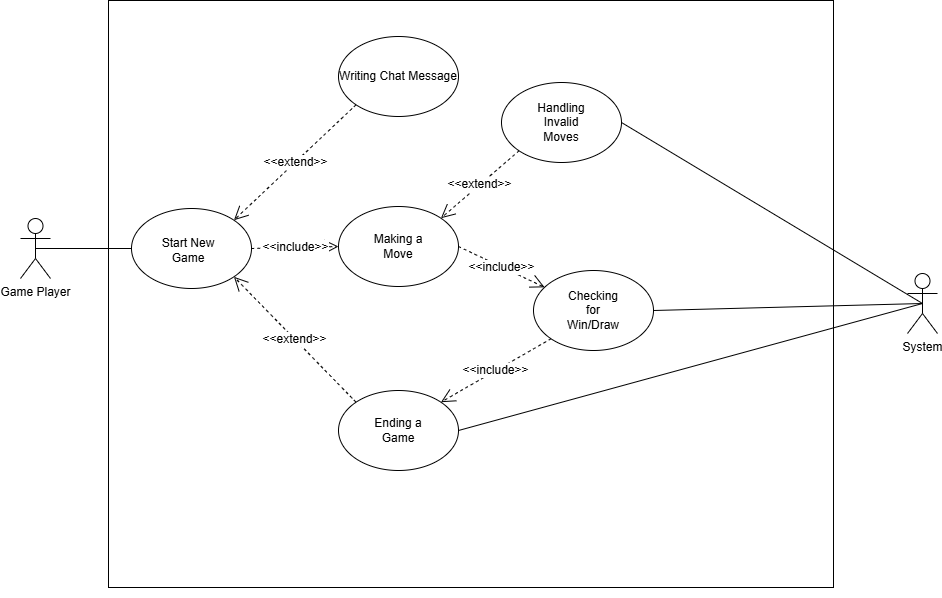

The diagram above was exported from draw.io. Its source (the exported page's mxGraphModel, read from the mxfile embedded in the PNG):
<mxGraphModel dx="1104" dy="1223" grid="0" gridSize="10" guides="1" tooltips="1" connect="1" arrows="1" fold="1" page="0" pageScale="1" pageWidth="850" pageHeight="1100" math="0" shadow="0">
  <root>
    <mxCell id="0" />
    <mxCell id="1" parent="0" />
    <mxCell id="MlcpfNfAQGDg_bqgllKu-8" value="" style="rounded=0;whiteSpace=wrap;html=1;" parent="1" vertex="1">
      <mxGeometry x="-10" y="-3" width="725" height="587" as="geometry" />
    </mxCell>
    <mxCell id="MlcpfNfAQGDg_bqgllKu-9" value="Game Player" style="shape=umlActor;verticalLabelPosition=bottom;verticalAlign=top;html=1;outlineConnect=0;" parent="1" vertex="1">
      <mxGeometry x="-98" y="215" width="30" height="60" as="geometry" />
    </mxCell>
    <mxCell id="MlcpfNfAQGDg_bqgllKu-10" value="" style="endArrow=none;html=1;rounded=0;fontSize=12;startSize=8;endSize=8;curved=1;exitX=0.5;exitY=0.5;exitDx=0;exitDy=0;exitPerimeter=0;entryX=0;entryY=0.5;entryDx=0;entryDy=0;" parent="1" source="MlcpfNfAQGDg_bqgllKu-9" target="MlcpfNfAQGDg_bqgllKu-15" edge="1">
      <mxGeometry width="50" height="50" relative="1" as="geometry">
        <mxPoint x="199" y="343" as="sourcePoint" />
        <mxPoint x="249" y="293" as="targetPoint" />
      </mxGeometry>
    </mxCell>
    <mxCell id="MlcpfNfAQGDg_bqgllKu-19" value="" style="group" parent="1" connectable="0" vertex="1">
      <mxGeometry x="220" y="203" width="120" height="80" as="geometry" />
    </mxCell>
    <mxCell id="MlcpfNfAQGDg_bqgllKu-14" value="" style="ellipse;whiteSpace=wrap;html=1;" parent="MlcpfNfAQGDg_bqgllKu-19" vertex="1">
      <mxGeometry width="120" height="80" as="geometry" />
    </mxCell>
    <mxCell id="MlcpfNfAQGDg_bqgllKu-17" value="Making a Move" style="text;html=1;align=center;verticalAlign=middle;whiteSpace=wrap;rounded=0;" parent="MlcpfNfAQGDg_bqgllKu-19" vertex="1">
      <mxGeometry x="30" y="25" width="60" height="30" as="geometry" />
    </mxCell>
    <mxCell id="MlcpfNfAQGDg_bqgllKu-20" value="" style="group" parent="1" connectable="0" vertex="1">
      <mxGeometry x="13" y="205" width="120" height="80" as="geometry" />
    </mxCell>
    <mxCell id="MlcpfNfAQGDg_bqgllKu-15" value="" style="ellipse;whiteSpace=wrap;html=1;" parent="MlcpfNfAQGDg_bqgllKu-20" vertex="1">
      <mxGeometry width="120" height="80" as="geometry" />
    </mxCell>
    <mxCell id="MlcpfNfAQGDg_bqgllKu-16" value="Start New Game" style="text;html=1;align=center;verticalAlign=middle;whiteSpace=wrap;rounded=0;" parent="MlcpfNfAQGDg_bqgllKu-20" vertex="1">
      <mxGeometry x="27" y="27" width="60" height="30" as="geometry" />
    </mxCell>
    <mxCell id="MlcpfNfAQGDg_bqgllKu-21" value="" style="group" parent="1" connectable="0" vertex="1">
      <mxGeometry x="220" y="387" width="120" height="80" as="geometry" />
    </mxCell>
    <mxCell id="MlcpfNfAQGDg_bqgllKu-13" value="" style="ellipse;whiteSpace=wrap;html=1;" parent="MlcpfNfAQGDg_bqgllKu-21" vertex="1">
      <mxGeometry width="120" height="80" as="geometry" />
    </mxCell>
    <mxCell id="MlcpfNfAQGDg_bqgllKu-18" value="Ending a Game" style="text;html=1;align=center;verticalAlign=middle;whiteSpace=wrap;rounded=0;" parent="MlcpfNfAQGDg_bqgllKu-21" vertex="1">
      <mxGeometry x="30" y="25" width="60" height="30" as="geometry" />
    </mxCell>
    <mxCell id="MlcpfNfAQGDg_bqgllKu-22" style="edgeStyle=none;curved=1;rounded=0;orthogonalLoop=1;jettySize=auto;html=1;exitX=0.5;exitY=1;exitDx=0;exitDy=0;fontSize=12;startSize=8;endSize=8;" parent="1" source="MlcpfNfAQGDg_bqgllKu-8" target="MlcpfNfAQGDg_bqgllKu-8" edge="1">
      <mxGeometry relative="1" as="geometry" />
    </mxCell>
    <mxCell id="MlcpfNfAQGDg_bqgllKu-23" value="&amp;lt;&amp;lt;include&amp;gt;&amp;gt;" style="endArrow=open;endSize=12;dashed=1;html=1;rounded=0;fontSize=12;curved=1;exitX=1;exitY=0.5;exitDx=0;exitDy=0;" parent="1" source="MlcpfNfAQGDg_bqgllKu-14" target="MlcpfNfAQGDg_bqgllKu-24" edge="1">
      <mxGeometry width="160" relative="1" as="geometry">
        <mxPoint x="377" y="318" as="sourcePoint" />
        <mxPoint x="375" y="256" as="targetPoint" />
      </mxGeometry>
    </mxCell>
    <mxCell id="MlcpfNfAQGDg_bqgllKu-26" value="" style="group" parent="1" connectable="0" vertex="1">
      <mxGeometry x="415" y="267" width="120" height="80" as="geometry" />
    </mxCell>
    <mxCell id="MlcpfNfAQGDg_bqgllKu-24" value="" style="ellipse;whiteSpace=wrap;html=1;" parent="MlcpfNfAQGDg_bqgllKu-26" vertex="1">
      <mxGeometry width="120" height="80" as="geometry" />
    </mxCell>
    <mxCell id="MlcpfNfAQGDg_bqgllKu-25" value="Checking for Win/Draw" style="text;html=1;align=center;verticalAlign=middle;whiteSpace=wrap;rounded=0;" parent="MlcpfNfAQGDg_bqgllKu-26" vertex="1">
      <mxGeometry x="30" y="25" width="60" height="30" as="geometry" />
    </mxCell>
    <mxCell id="MlcpfNfAQGDg_bqgllKu-27" value="&amp;lt;&amp;lt;extend&amp;gt;&amp;gt;" style="endArrow=open;endSize=12;dashed=1;html=1;rounded=0;fontSize=12;curved=1;entryX=1;entryY=0;entryDx=0;entryDy=0;exitX=0;exitY=1;exitDx=0;exitDy=0;" parent="1" source="MlcpfNfAQGDg_bqgllKu-28" target="MlcpfNfAQGDg_bqgllKu-14" edge="1">
      <mxGeometry x="0.0031" width="160" relative="1" as="geometry">
        <mxPoint x="377" y="318" as="sourcePoint" />
        <mxPoint x="377" y="287" as="targetPoint" />
        <mxPoint as="offset" />
      </mxGeometry>
    </mxCell>
    <mxCell id="MlcpfNfAQGDg_bqgllKu-30" value="" style="group" parent="1" connectable="0" vertex="1">
      <mxGeometry x="383" y="79" width="120" height="80" as="geometry" />
    </mxCell>
    <mxCell id="MlcpfNfAQGDg_bqgllKu-28" value="" style="ellipse;whiteSpace=wrap;html=1;" parent="MlcpfNfAQGDg_bqgllKu-30" vertex="1">
      <mxGeometry width="120" height="80" as="geometry" />
    </mxCell>
    <mxCell id="MlcpfNfAQGDg_bqgllKu-29" value="Handling Invalid Moves" style="text;html=1;align=center;verticalAlign=middle;whiteSpace=wrap;rounded=0;" parent="MlcpfNfAQGDg_bqgllKu-30" vertex="1">
      <mxGeometry x="30" y="25" width="60" height="30" as="geometry" />
    </mxCell>
    <mxCell id="MlcpfNfAQGDg_bqgllKu-32" value="System" style="shape=umlActor;verticalLabelPosition=bottom;verticalAlign=top;html=1;outlineConnect=0;" parent="1" vertex="1">
      <mxGeometry x="789" y="270" width="30" height="60" as="geometry" />
    </mxCell>
    <mxCell id="MlcpfNfAQGDg_bqgllKu-33" value="" style="endArrow=none;html=1;rounded=0;fontSize=12;startSize=8;endSize=8;curved=1;exitX=0.5;exitY=0.5;exitDx=0;exitDy=0;exitPerimeter=0;entryX=1;entryY=0.5;entryDx=0;entryDy=0;" parent="1" source="MlcpfNfAQGDg_bqgllKu-32" target="MlcpfNfAQGDg_bqgllKu-24" edge="1">
      <mxGeometry width="50" height="50" relative="1" as="geometry">
        <mxPoint x="304" y="343" as="sourcePoint" />
        <mxPoint x="354" y="293" as="targetPoint" />
      </mxGeometry>
    </mxCell>
    <mxCell id="MlcpfNfAQGDg_bqgllKu-34" value="" style="endArrow=none;html=1;rounded=0;fontSize=12;startSize=8;endSize=8;curved=1;entryX=0.5;entryY=0.5;entryDx=0;entryDy=0;entryPerimeter=0;exitX=1;exitY=0.5;exitDx=0;exitDy=0;" parent="1" source="MlcpfNfAQGDg_bqgllKu-13" target="MlcpfNfAQGDg_bqgllKu-32" edge="1">
      <mxGeometry width="50" height="50" relative="1" as="geometry">
        <mxPoint x="304" y="343" as="sourcePoint" />
        <mxPoint x="354" y="293" as="targetPoint" />
      </mxGeometry>
    </mxCell>
    <mxCell id="MlcpfNfAQGDg_bqgllKu-36" value="Writing Chat Message" style="ellipse;whiteSpace=wrap;html=1;" parent="1" vertex="1">
      <mxGeometry x="220" y="33" width="120" height="80" as="geometry" />
    </mxCell>
    <mxCell id="MlcpfNfAQGDg_bqgllKu-37" value="" style="endArrow=none;html=1;rounded=0;fontSize=12;startSize=8;endSize=8;curved=1;entryX=1;entryY=0.5;entryDx=0;entryDy=0;exitX=0.5;exitY=0.5;exitDx=0;exitDy=0;exitPerimeter=0;" parent="1" source="MlcpfNfAQGDg_bqgllKu-32" target="MlcpfNfAQGDg_bqgllKu-28" edge="1">
      <mxGeometry width="50" height="50" relative="1" as="geometry">
        <mxPoint x="252" y="387" as="sourcePoint" />
        <mxPoint x="302" y="337" as="targetPoint" />
      </mxGeometry>
    </mxCell>
    <mxCell id="MlcpfNfAQGDg_bqgllKu-31" value="&amp;lt;&amp;lt;include&amp;gt;&amp;gt;" style="endArrow=open;endSize=12;dashed=1;html=1;rounded=0;fontSize=12;curved=1;exitX=0;exitY=1;exitDx=0;exitDy=0;entryX=1;entryY=0;entryDx=0;entryDy=0;" parent="1" source="MlcpfNfAQGDg_bqgllKu-24" target="MlcpfNfAQGDg_bqgllKu-13" edge="1">
      <mxGeometry width="160" relative="1" as="geometry">
        <mxPoint x="249" y="318" as="sourcePoint" />
        <mxPoint x="409" y="318" as="targetPoint" />
      </mxGeometry>
    </mxCell>
    <mxCell id="MlcpfNfAQGDg_bqgllKu-39" value="&amp;lt;&amp;lt;include&amp;gt;&amp;gt;" style="endArrow=open;endSize=12;dashed=1;html=1;rounded=0;fontSize=12;curved=1;exitX=1;exitY=0.5;exitDx=0;exitDy=0;entryX=0;entryY=0.5;entryDx=0;entryDy=0;" parent="1" source="MlcpfNfAQGDg_bqgllKu-15" target="MlcpfNfAQGDg_bqgllKu-14" edge="1">
      <mxGeometry width="160" relative="1" as="geometry">
        <mxPoint x="179" y="362" as="sourcePoint" />
        <mxPoint x="339" y="362" as="targetPoint" />
      </mxGeometry>
    </mxCell>
    <mxCell id="MlcpfNfAQGDg_bqgllKu-40" value="&amp;lt;&amp;lt;extend&amp;gt;&amp;gt;" style="endArrow=open;endSize=12;dashed=1;html=1;rounded=0;fontSize=12;curved=1;entryX=1;entryY=0;entryDx=0;entryDy=0;exitX=0;exitY=1;exitDx=0;exitDy=0;" parent="1" source="MlcpfNfAQGDg_bqgllKu-36" target="MlcpfNfAQGDg_bqgllKu-15" edge="1">
      <mxGeometry width="160" relative="1" as="geometry">
        <mxPoint x="115" y="217" as="sourcePoint" />
        <mxPoint x="339" y="362" as="targetPoint" />
      </mxGeometry>
    </mxCell>
    <mxCell id="MlcpfNfAQGDg_bqgllKu-41" value="&amp;lt;&amp;lt;extend&amp;gt;&amp;gt;" style="endArrow=open;endSize=12;dashed=1;html=1;rounded=0;fontSize=12;curved=1;entryX=1;entryY=1;entryDx=0;entryDy=0;exitX=0;exitY=0;exitDx=0;exitDy=0;" parent="1" source="MlcpfNfAQGDg_bqgllKu-13" target="MlcpfNfAQGDg_bqgllKu-15" edge="1">
      <mxGeometry width="160" relative="1" as="geometry">
        <mxPoint x="179" y="362" as="sourcePoint" />
        <mxPoint x="339" y="362" as="targetPoint" />
      </mxGeometry>
    </mxCell>
  </root>
</mxGraphModel>